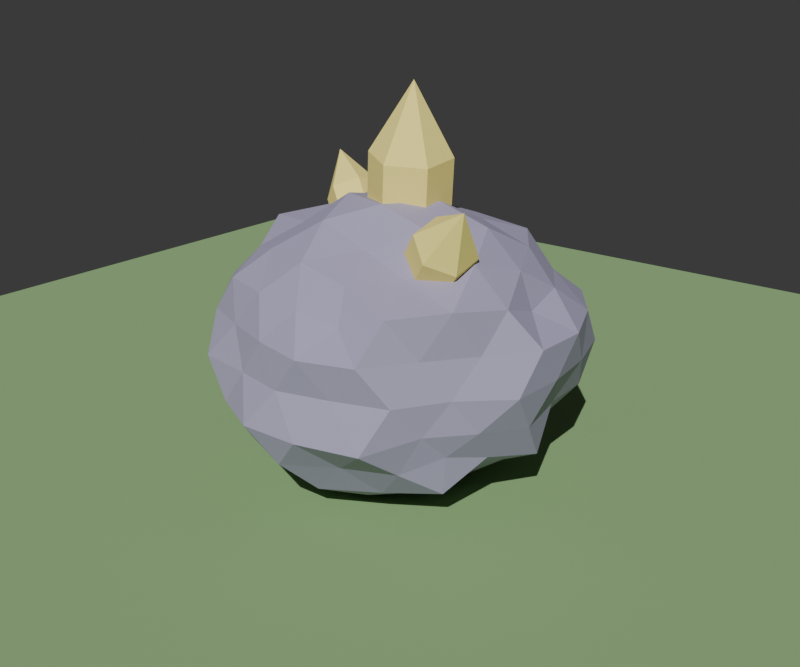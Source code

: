 # Source: Rock.blend  (saved by Blender 5.2.45; exported with 4.5.12 LTS)
import bpy
from mathutils import Matrix  # noqa: F401  (used for matrix-valued properties, if any)

bpy.ops.wm.read_factory_settings(use_empty=True)
scene = bpy.context.scene
scene.name = 'Scene'

# ---- materials (node trees are filled in below, after node groups)
mat_rockstone = bpy.data.materials.new('RockStone')
mat_rockstone.diffuse_color = (0.36, 0.33, 0.48, 1.0)
mat_rockcrystal = bpy.data.materials.new('RockCrystal')
mat_rockcrystal.diffuse_color = (1.0, 0.85, 0.25, 1.0)
mat_previewground = bpy.data.materials.new('PreviewGround')
mat_previewground.diffuse_color = (0.25, 0.42, 0.18, 1.0)

# ---- material node trees
mat_rockstone.use_nodes = True; mat_rockstone.node_tree.nodes.clear()
_N = mat_rockstone.node_tree.nodes; _L = mat_rockstone.node_tree.links
n0 = _N.new('ShaderNodeBsdfPrincipled'); n0.name = 'プリンシプルBSDF'; n0.location = (-200, 100)
n0.inputs[0].default_value = (0.36, 0.33, 0.48, 1.0)
n0.inputs[2].default_value = 1.0
n0.inputs[10].default_value = 0.005
n1 = _N.new('ShaderNodeOutputMaterial'); n1.name = 'マテリアル出力'; n1.location = (200, 100)
_L.new(n0.outputs[0], n1.inputs[0])
n1.is_active_output = True
mat_rockcrystal.use_nodes = True; mat_rockcrystal.node_tree.nodes.clear()
_N = mat_rockcrystal.node_tree.nodes; _L = mat_rockcrystal.node_tree.links
n0 = _N.new('ShaderNodeBsdfPrincipled'); n0.name = 'プリンシプルBSDF'; n0.location = (-200, 100)
n0.inputs[0].default_value = (1.0, 0.85, 0.25, 1.0)
n0.inputs[2].default_value = 1.0
n0.inputs[10].default_value = 0.005
n1 = _N.new('ShaderNodeOutputMaterial'); n1.name = 'マテリアル出力'; n1.location = (200, 100)
_L.new(n0.outputs[0], n1.inputs[0])
n1.is_active_output = True
mat_previewground.use_nodes = True; mat_previewground.node_tree.nodes.clear()
_N = mat_previewground.node_tree.nodes; _L = mat_previewground.node_tree.links
n0 = _N.new('ShaderNodeBsdfPrincipled'); n0.name = 'プリンシプルBSDF'; n0.location = (-200, 100)
n0.inputs[0].default_value = (0.25, 0.42, 0.18, 1.0)
n0.inputs[2].default_value = 1.0
n0.inputs[10].default_value = 0.005
n1 = _N.new('ShaderNodeOutputMaterial'); n1.name = 'マテリアル出力'; n1.location = (200, 100)
_L.new(n0.outputs[0], n1.inputs[0])
n1.is_active_output = True

# ---- world
world_world = bpy.data.worlds.new('World'); scene.world = world_world
world_world.use_nodes = True; world_world.node_tree.nodes.clear()
_N = world_world.node_tree.nodes; _L = world_world.node_tree.links
n0 = _N.new('ShaderNodeBackground'); n0.name = '背景'; n0.location = (-200, 100)
n0.inputs[0].default_value = (0.05, 0.05, 0.05, 1.0)
n1 = _N.new('ShaderNodeOutputWorld'); n1.name = 'ワールド出力'; n1.location = (200, 100)
_L.new(n0.outputs[0], n1.inputs[0])
n1.is_active_output = True
world_world.color = (0.7, 0.72, 0.78)

# ---- cameras
cam_cam_q = bpy.data.cameras.new('Cam_Q')

# ---- lights
light_sun = bpy.data.lights.new('Sun', 'SUN')
light_sun.energy = 3.5

# ---- meshes
me_rock = bpy.data.meshes.new('Rock')
me_rock.from_pydata([(0.0, 0.0, 0.006159), (0.6149, -0.4467, 0.392), (-0.2548, -0.7841, 0.3668), (-0.7499, 0.0, 0.3959), (-0.2502, 0.77, 0.3726), (0.6373, 0.463, 0.3812), (0.2312, -0.7114, 0.9801), (-0.652, -0.4737, 1.003), (-0.6031, 0.4381, 0.9791), (0.2461, 0.7575, 0.999), (0.7496, 0.0, 0.9807), (0.0, 0.0, 1.344), (-0.207, -0.6371, 0.2324), (-0.1539, -0.4735, 0.05998), (-0.06564, -0.202, 0.04977), (0.1748, -0.127, 0.03896), (0.3906, -0.2838, 0.07904), (0.5879, -0.4271, 0.1937), (0.4847, -0.6211, 0.3314), (0.2327, -0.7161, 0.3254), (-0.02871, -0.837, 0.3089), (0.6784, 0.2464, 0.3613), (0.8095, 0.0, 0.2981), (0.7068, -0.2568, 0.3476), (0.1725, 0.1253, 0.04755), (0.3594, 0.2611, 0.1277), (0.5318, 0.3864, 0.2409), (-0.7124, 0.0, 0.2034), (-0.449, 0.0, 0.1217), (-0.229, 0.0, 0.0), (-0.4453, -0.6592, 0.3279), (-0.6067, -0.4408, 0.3268), (-0.7537, -0.2166, 0.3331), (-0.1949, 0.5998, 0.2591), (-0.1359, 0.4183, 0.1333), (-0.06656, 0.2049, 0.04084), (-0.7695, 0.2212, 0.3256), (-0.6122, 0.4448, 0.3236), (-0.4226, 0.6257, 0.3462), (-0.02704, 0.7884, 0.3309), (0.2348, 0.7227, 0.3221), (0.4634, 0.5939, 0.3471), (0.9015, -0.1391, 0.873), (0.8832, -0.287, 0.6884), (0.7429, -0.3823, 0.5193), (0.7839, 0.4033, 0.51), (0.8594, 0.2792, 0.6884), (0.9126, 0.1408, 0.8753), (0.1448, -0.8914, 0.8712), (0.0, -0.8695, 0.6884), (-0.1504, -0.9259, 0.4985), (0.5806, -0.5761, 0.5228), (0.5221, -0.7186, 0.6884), (0.4086, -0.8098, 0.8719), (-0.7315, -0.3764, 0.8549), (-0.8544, -0.2776, 0.6884), (-0.7975, -0.1231, 0.5251), (-0.403, -0.7987, 0.5073), (-0.5514, -0.7589, 0.6884), (-0.6257, -0.6207, 0.8667), (-0.6556, 0.6504, 0.8753), (-0.5132, 0.7064, 0.6884), (-0.4047, 0.8021, 0.5066), (-0.874, 0.1349, 0.5094), (-0.8669, 0.2817, 0.6884), (-0.7692, 0.3958, 0.8634), (0.4138, 0.8201, 0.8743), (0.5666, 0.7799, 0.6884), (0.6159, 0.611, 0.5128), (-0.1434, 0.8825, 0.5074), (0.0, 0.8367, 0.6884), (0.1442, 0.8876, 0.8704), (0.7656, -0.22, 1.049), (0.6682, -0.4855, 1.087), (0.458, -0.6781, 1.059), (0.02576, -0.751, 1.029), (-0.2323, -0.7148, 1.051), (-0.4917, -0.6301, 1.051), (-0.6756, -0.2454, 1.014), (-0.7609, 0.0, 1.055), (-0.6926, 0.2516, 1.022), (-0.4494, 0.576, 1.019), (-0.2199, 0.6767, 1.031), (0.02782, 0.8111, 1.056), (0.4097, 0.6067, 1.02), (0.5944, 0.4318, 1.043), (0.7349, 0.2112, 1.035), (0.074, -0.2277, 1.408), (0.1364, -0.4198, 1.245), (0.2078, -0.6397, 1.146), (0.6835, 0.0, 1.154), (0.5022, 0.0, 1.322), (0.2376, 0.0, 1.403), (-0.1935, -0.1406, 1.407), (-0.3692, -0.2683, 1.264), (-0.5412, -0.3932, 1.144), (-0.1787, 0.1299, 1.353), (-0.4063, 0.2952, 1.322), (-0.5888, 0.4278, 1.184), (0.06594, 0.203, 1.33), (0.1386, 0.4267, 1.255), (0.2006, 0.6172, 1.13), (0.3117, 0.2265, 1.289), (0.573, 0.236, 1.195), (0.4082, 0.4799, 1.204), (-0.1197, 0.3683, 1.292), (-0.04374, 0.5702, 1.156), (-0.3214, 0.5221, 1.19), (-0.3941, 0.0, 1.303), (-0.6101, 0.1478, 1.202), (-0.6475, -0.1568, 1.233), (-0.1282, -0.3945, 1.335), (-0.3264, -0.5303, 1.198), (-0.0484, -0.631, 1.206), (0.3348, -0.2432, 1.334), (0.3738, -0.4394, 1.16), (0.6111, -0.2517, 1.229), (0.8104, 0.3999, 0.8911), (0.7717, 0.5607, 0.6884), (0.6325, 0.6489, 0.8917), (-0.1222, 0.8412, 0.8791), (-0.2736, 0.8421, 0.6884), (-0.377, 0.717, 0.8701), (-0.8708, 0.1494, 0.8866), (-0.837, -3.203e-07, 0.6884), (-0.7935, -0.1361, 0.869), (-0.3837, -0.7299, 0.8734), (-0.2631, -0.8097, 0.6884), (-0.1212, -0.834, 0.8774), (0.5605, -0.575, 0.8685), (0.6699, -0.4867, 0.6884), (0.7323, -0.3614, 0.8716), (0.2604, 0.8014, 0.6884), (0.3937, 0.7489, 0.4986), (0.1149, 0.791, 0.5091), (-0.7717, 0.5607, 0.6884), (-0.6148, 0.6307, 0.4908), (-0.732, 0.3613, 0.5053), (-0.6993, -0.508, 0.6884), (-0.7567, -0.3734, 0.4991), (-0.5906, -0.6059, 0.4986), (0.2613, -0.8043, 0.6884), (0.1313, -0.9037, 0.4835), (0.4342, -0.826, 0.479), (0.8951, -3.117e-08, 0.6884), (0.8503, -0.1458, 0.4948), (0.796, 0.1365, 0.5072), (0.3049, 0.4953, 0.2127), (0.1212, 0.3732, 0.07629), (0.04572, 0.5961, 0.1995), (-0.4237, 0.4981, 0.1537), (-0.308, 0.2238, 0.0945), (-0.5305, 0.2185, 0.2192), (-0.6158, -0.2536, 0.1437), (-0.3271, -0.2376, 0.05764), (-0.3797, -0.4464, 0.2091), (0.6079, 0.1472, 0.1769), (0.558, -0.1351, 0.2188), (0.4043, -6.589e-07, 0.05766), (0.05115, -0.6668, 0.1415), (0.1316, -0.405, 0.02398), (0.3358, -0.5456, 0.1645), (0.3135, -0.2032, 0.8537), (0.001178, 0.249, 0.978), (0.07824, 0.1848, 1.62), (0.1726, 0.1505, 0.9476), (0.2496, 0.08631, 1.59), (0.1714, -0.04849, 0.9278), (0.2485, -0.1127, 1.57), (-0.001178, -0.149, 0.9385), (0.07589, -0.2132, 1.581), (-0.1726, -0.05053, 0.9689), (-0.0955, -0.1148, 1.611), (-0.1714, 0.1485, 0.9887), (-0.09433, 0.08427, 1.631), (0.07824, 0.1848, 1.62), (0.6236, -0.2392, 1.257), (0.2496, 0.08631, 1.59), (0.3322, -0.0644, 0.9075), (0.2485, -0.1127, 1.57), (0.5301, -0.186, 1.362), (0.07589, -0.2132, 1.581), (0.2387, -0.01123, 1.012), (-0.0955, -0.1148, 1.611), (-0.1594, 0.06534, 1.05), (-0.09433, 0.08427, 1.631), (0.1186, -0.0488, 1.946), (0.6049, -0.378, 1.203), (0.2013, -0.2888, 0.9045), (0.4926, -0.4636, 1.254), (0.1078, -0.2356, 1.009), (0.3991, -0.4104, 1.359), (0.1265, -0.09683, 1.063), (0.4178, -0.2716, 1.412), (0.5301, -0.186, 1.362), (-0.4127, 0.332, 1.352), (0.6236, -0.2392, 1.257), (-0.1457, 0.1985, 1.009), (0.6049, -0.378, 1.203), (-0.5033, 0.3867, 1.261), (0.4926, -0.4636, 1.254), (-0.2363, 0.2531, 0.9172), (0.3991, -0.4104, 1.359), (0.4178, -0.2716, 1.412), (0.6682, -0.4189, 1.496), (-0.4265, 0.1989, 1.393), (-0.2637, -0.01313, 0.9993), (-0.5308, 0.1204, 1.343), (-0.3543, 0.04153, 0.9076), (-0.6214, 0.1751, 1.251), (-0.3406, 0.1747, 0.8666), (-0.6076, 0.3082, 1.21), (-0.5033, 0.3867, 1.261), (-0.4127, 0.332, 1.352), (-0.4265, 0.1989, 1.393), (-0.5308, 0.1204, 1.343), (-0.6214, 0.1751, 1.251), (-0.6076, 0.3082, 1.21), (-0.6608, 0.3254, 1.486)], [], [(0, 15, 14), (1, 17, 23), (0, 14, 29), (0, 29, 35), (0, 35, 24), (1, 23, 44), (2, 20, 50), (3, 32, 56), (4, 38, 62), (5, 41, 68), (1, 44, 51), (2, 50, 57), (3, 56, 63), (4, 62, 69), (5, 68, 45), (6, 74, 89), (7, 77, 95), (8, 80, 98), (9, 83, 101), (10, 86, 90), (92, 99, 11), (91, 102, 92), (90, 103, 91), (92, 102, 99), (102, 100, 99), (91, 103, 102), (103, 104, 102), (102, 104, 100), (104, 101, 100), (90, 86, 103), (86, 85, 103), (103, 85, 104), (85, 84, 104), (104, 84, 101), (84, 9, 101), (99, 96, 11), (100, 105, 99), (101, 106, 100), (99, 105, 96), (105, 97, 96), (100, 106, 105), (106, 107, 105), (105, 107, 97), (107, 98, 97), (101, 83, 106), (83, 82, 106), (106, 82, 107), (82, 81, 107), (107, 81, 98), (81, 8, 98), (96, 93, 11), (97, 108, 96), (98, 109, 97), (96, 108, 93), (108, 94, 93), (97, 109, 108), (109, 110, 108), (108, 110, 94), (110, 95, 94), (98, 80, 109), (80, 79, 109), (109, 79, 110), (79, 78, 110), (110, 78, 95), (78, 7, 95), (93, 87, 11), (94, 111, 93), (95, 112, 94), (93, 111, 87), (111, 88, 87), (94, 112, 111), (112, 113, 111), (111, 113, 88), (113, 89, 88), (95, 77, 112), (77, 76, 112), (112, 76, 113), (76, 75, 113), (113, 75, 89), (75, 6, 89), (87, 92, 11), (88, 114, 87), (89, 115, 88), (87, 114, 92), (114, 91, 92), (88, 115, 114), (115, 116, 114), (114, 116, 91), (116, 90, 91), (89, 74, 115), (74, 73, 115), (115, 73, 116), (73, 72, 116), (116, 72, 90), (72, 10, 90), (47, 86, 10), (46, 117, 47), (45, 118, 46), (47, 117, 86), (117, 85, 86), (46, 118, 117), (118, 119, 117), (117, 119, 85), (119, 84, 85), (45, 68, 118), (68, 67, 118), (118, 67, 119), (67, 66, 119), (119, 66, 84), (66, 9, 84), (71, 83, 9), (70, 120, 71), (69, 121, 70), (71, 120, 83), (120, 82, 83), (70, 121, 120), (121, 122, 120), (120, 122, 82), (122, 81, 82), (69, 62, 121), (62, 61, 121), (121, 61, 122), (61, 60, 122), (122, 60, 81), (60, 8, 81), (65, 80, 8), (64, 123, 65), (63, 124, 64), (65, 123, 80), (123, 79, 80), (64, 124, 123), (124, 125, 123), (123, 125, 79), (125, 78, 79), (63, 56, 124), (56, 55, 124), (124, 55, 125), (55, 54, 125), (125, 54, 78), (54, 7, 78), (59, 77, 7), (58, 126, 59), (57, 127, 58), (59, 126, 77), (126, 76, 77), (58, 127, 126), (127, 128, 126), (126, 128, 76), (128, 75, 76), (57, 50, 127), (50, 49, 127), (127, 49, 128), (49, 48, 128), (128, 48, 75), (48, 6, 75), (53, 74, 6), (52, 129, 53), (51, 130, 52), (53, 129, 74), (129, 73, 74), (52, 130, 129), (130, 131, 129), (129, 131, 73), (131, 72, 73), (51, 44, 130), (44, 43, 130), (130, 43, 131), (43, 42, 131), (131, 42, 72), (42, 10, 72), (66, 71, 9), (67, 132, 66), (68, 133, 67), (66, 132, 71), (132, 70, 71), (67, 133, 132), (133, 134, 132), (132, 134, 70), (134, 69, 70), (68, 41, 133), (41, 40, 133), (133, 40, 134), (40, 39, 134), (134, 39, 69), (39, 4, 69), (60, 65, 8), (61, 135, 60), (62, 136, 61), (60, 135, 65), (135, 64, 65), (61, 136, 135), (136, 137, 135), (135, 137, 64), (137, 63, 64), (62, 38, 136), (38, 37, 136), (136, 37, 137), (37, 36, 137), (137, 36, 63), (36, 3, 63), (54, 59, 7), (55, 138, 54), (56, 139, 55), (54, 138, 59), (138, 58, 59), (55, 139, 138), (139, 140, 138), (138, 140, 58), (140, 57, 58), (56, 32, 139), (32, 31, 139), (139, 31, 140), (31, 30, 140), (140, 30, 57), (30, 2, 57), (48, 53, 6), (49, 141, 48), (50, 142, 49), (48, 141, 53), (141, 52, 53), (49, 142, 141), (142, 143, 141), (141, 143, 52), (143, 51, 52), (50, 20, 142), (20, 19, 142), (142, 19, 143), (19, 18, 143), (143, 18, 51), (18, 1, 51), (42, 47, 10), (43, 144, 42), (44, 145, 43), (42, 144, 47), (144, 46, 47), (43, 145, 144), (145, 146, 144), (144, 146, 46), (146, 45, 46), (44, 23, 145), (23, 22, 145), (145, 22, 146), (22, 21, 146), (146, 21, 45), (21, 5, 45), (26, 41, 5), (25, 147, 26), (24, 148, 25), (26, 147, 41), (147, 40, 41), (25, 148, 147), (148, 149, 147), (147, 149, 40), (149, 39, 40), (24, 35, 148), (35, 34, 148), (148, 34, 149), (34, 33, 149), (149, 33, 39), (33, 4, 39), (33, 38, 4), (34, 150, 33), (35, 151, 34), (33, 150, 38), (150, 37, 38), (34, 151, 150), (151, 152, 150), (150, 152, 37), (152, 36, 37), (35, 29, 151), (29, 28, 151), (151, 28, 152), (28, 27, 152), (152, 27, 36), (27, 3, 36), (27, 32, 3), (28, 153, 27), (29, 154, 28), (27, 153, 32), (153, 31, 32), (28, 154, 153), (154, 155, 153), (153, 155, 31), (155, 30, 31), (29, 14, 154), (14, 13, 154), (154, 13, 155), (13, 12, 155), (155, 12, 30), (12, 2, 30), (21, 26, 5), (22, 156, 21), (23, 157, 22), (21, 156, 26), (156, 25, 26), (22, 157, 156), (157, 158, 156), (156, 158, 25), (158, 24, 25), (23, 17, 157), (17, 16, 157), (157, 16, 158), (16, 15, 158), (158, 15, 24), (15, 0, 24), (12, 20, 2), (13, 159, 12), (14, 160, 13), (12, 159, 20), (159, 19, 20), (13, 160, 159), (160, 161, 159), (159, 161, 19), (161, 18, 19), (14, 15, 160), (15, 16, 160), (160, 16, 161), (16, 17, 161), (161, 17, 18), (17, 1, 18), (162, 187, 189, 188), (163, 164, 166, 165), (194, 204, 196), (178, 176, 187, 162), (165, 166, 168, 167), (175, 186, 177), (167, 168, 170, 169), (182, 180, 176, 178), (169, 170, 172, 171), (166, 164, 174, 172, 170, 168), (198, 204, 200), (171, 172, 174, 173), (179, 186, 181), (177, 186, 179), (173, 174, 164, 163), (163, 165, 167, 169, 171, 173), (181, 186, 183), (184, 205, 207, 206), (181, 183, 185, 175, 177, 179), (183, 186, 185), (196, 204, 198), (201, 199, 195, 197), (185, 186, 175), (188, 189, 191, 190), (214, 218, 215), (162, 188, 190, 192, 182, 178), (190, 191, 193, 192), (197, 195, 205, 184), (212, 218, 213), (192, 193, 180, 182), (176, 180, 193, 191, 189, 187), (200, 204, 202), (200, 202, 203, 194, 196, 198), (202, 204, 203), (213, 218, 214), (203, 204, 194), (206, 207, 209, 208), (206, 208, 210, 201, 197, 184), (208, 209, 211, 210), (210, 211, 199, 201), (195, 199, 211, 209, 207, 205), (215, 218, 216), (215, 216, 217, 212, 213, 214), (216, 218, 217), (217, 218, 212)])
me_rock.polygons.foreach_set('material_index', [0, 0, 0, 0, 0, 0, 0, 0, 0, 0, 0, 0, 0, 0, 0, 0, 0, 0, 0, 0, 0, 0, 0, 0, 0, 0, 0, 0, 0, 0, 0, 0, 0, 0, 0, 0, 0, 0, 0, 0, 0, 0, 0, 0, 0, 0, 0, 0, 0, 0, 0, 0, 0, 0, 0, 0, 0, 0, 0, 0, 0, 0, 0, 0, 0, 0, 0, 0, 0, 0, 0, 0, 0, 0, 0, 0, 0, 0, 0, 0, 0, 0, 0, 0, 0, 0, 0, 0, 0, 0, 0, 0, 0, 0, 0, 0, 0, 0, 0, 0, 0, 0, 0, 0, 0, 0, 0, 0, 0, 0, 0, 0, 0, 0, 0, 0, 0, 0, 0, 0, 0, 0, 0, 0, 0, 0, 0, 0, 0, 0, 0, 0, 0, 0, 0, 0, 0, 0, 0, 0, 0, 0, 0, 0, 0, 0, 0, 0, 0, 0, 0, 0, 0, 0, 0, 0, 0, 0, 0, 0, 0, 0, 0, 0, 0, 0, 0, 0, 0, 0, 0, 0, 0, 0, 0, 0, 0, 0, 0, 0, 0, 0, 0, 0, 0, 0, 0, 0, 0, 0, 0, 0, 0, 0, 0, 0, 0, 0, 0, 0, 0, 0, 0, 0, 0, 0, 0, 0, 0, 0, 0, 0, 0, 0, 0, 0, 0, 0, 0, 0, 0, 0, 0, 0, 0, 0, 0, 0, 0, 0, 0, 0, 0, 0, 0, 0, 0, 0, 0, 0, 0, 0, 0, 0, 0, 0, 0, 0, 0, 0, 0, 0, 0, 0, 0, 0, 0, 0, 0, 0, 0, 0, 0, 0, 0, 0, 0, 0, 0, 0, 0, 0, 0, 0, 0, 0, 0, 0, 0, 0, 0, 0, 0, 0, 0, 0, 0, 0, 0, 0, 0, 0, 0, 0, 0, 0, 0, 0, 0, 0, 0, 0, 0, 0, 0, 0, 0, 0, 0, 0, 0, 0, 0, 0, 0, 0, 0, 0, 0, 0, 1, 1, 1, 1, 1, 1, 1, 1, 1, 1, 1, 1, 1, 1, 1, 1, 1, 1, 1, 1, 1, 1, 1, 1, 1, 1, 1, 1, 1, 1, 1, 1, 1, 1, 1, 1, 1, 1, 1, 1, 1, 1, 1, 1, 1])
me_rock.materials.append(mat_rockstone)
me_rock.materials.append(mat_rockcrystal)
me_rock.update()
me_ground = bpy.data.meshes.new('Ground')
me_ground.from_pydata([(-4.0, -4.0, 0.0), (4.0, -4.0, 0.0), (-4.0, 4.0, 0.0), (4.0, 4.0, 0.0)], [], [(0, 1, 3, 2)])
me_ground.materials.append(mat_previewground)
me_ground.update()

# ---- objects
ob_rock = bpy.data.objects.new('Rock', me_rock)
ob_sun = bpy.data.objects.new('Sun', light_sun)
ob_cam_q = bpy.data.objects.new('Cam_Q', cam_cam_q)
ob_ground = bpy.data.objects.new('Ground', me_ground)

# ---- transforms, parenting, visibility, modifiers, constraints
ob_rock.location = (0.0, 0.0, 0.0)
ob_sun.location = (0.0, 0.0, 0.0)
ob_sun.rotation_euler = (0.8727, 0.0, 0.5236)
ob_cam_q.location = (3.2, -4.0, 2.6)
ob_cam_q.rotation_euler = (1.216, -9.411e-09, 0.6747)
ob_ground.location = (0.0, 0.0, 0.0)

# ---- collection membership
scene.collection.objects.link(ob_rock)
scene.collection.objects.link(ob_sun)
scene.collection.objects.link(ob_cam_q)
scene.collection.objects.link(ob_ground)

# ---- scene / render settings (as saved in the file)
scene.camera = ob_cam_q
scene.frame_start = 1; scene.frame_end = 250; scene.frame_set(0)
scene.render.engine = 'BLENDER_EEVEE_NEXT'
scene.render.resolution_x = 480
scene.render.resolution_y = 400
scene.render.bake_bias = 0.0
scene.render.bake_samples = 0
scene.render.compositor_device = 'GPU'
scene.eevee.use_volume_custom_range = False
scene.eevee.fast_gi_thickness_near = 0.1
scene.eevee.fast_gi_thickness_far = 0.0
scene.eevee.ray_tracing_options.screen_trace_thickness = 0.1
bpy.context.view_layer.update()
